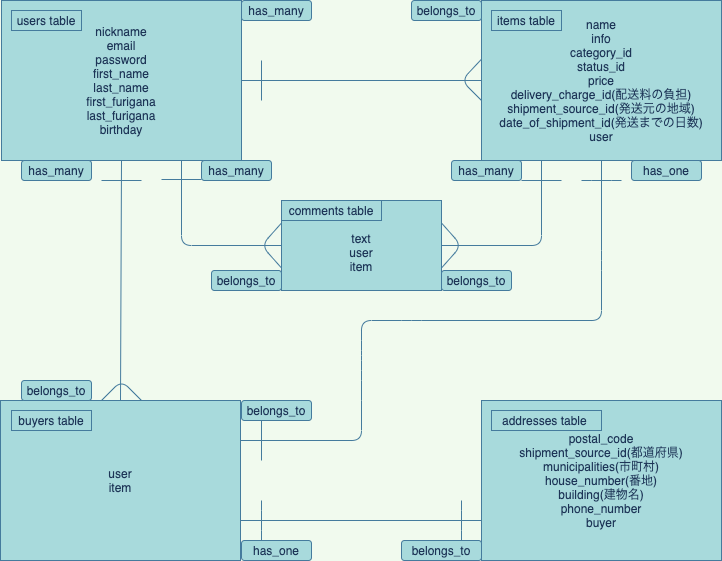

The diagram above was exported from draw.io. Its source (the exported page's mxGraphModel, read from the mxfile embedded in the PNG):
<mxGraphModel dx="1186" dy="859" grid="1" gridSize="10" guides="1" tooltips="1" connect="1" arrows="1" fold="1" page="1" pageScale="1" pageWidth="827" pageHeight="1169" background="#F1FAEE" math="0" shadow="1">
  <root>
    <mxCell id="0" />
    <mxCell id="1" parent="0" />
    <mxCell id="2" value="nickname&lt;br&gt;email&lt;br&gt;password&lt;br&gt;first_name&lt;br&gt;last_name&lt;br&gt;first_furigana&lt;br&gt;last_furigana&lt;br&gt;birthday" style="rounded=0;whiteSpace=wrap;html=1;fillColor=#A8DADC;strokeColor=#457B9D;fontColor=#1D3557;" parent="1" vertex="1">
      <mxGeometry x="40" y="80" width="240" height="160" as="geometry" />
    </mxCell>
    <mxCell id="4" value="name&lt;br&gt;info&lt;br&gt;category_id&lt;br&gt;status_id&lt;br&gt;price&lt;br&gt;delivery_charge_id(配送料の負担)&lt;br&gt;shipment_source_id(発送元の地域)&lt;br&gt;date_of_shipment_id(発送までの日数)&lt;br&gt;user" style="rounded=0;whiteSpace=wrap;html=1;fillColor=#A8DADC;strokeColor=#457B9D;fontColor=#1D3557;" parent="1" vertex="1">
      <mxGeometry x="520" y="80" width="240" height="160" as="geometry" />
    </mxCell>
    <mxCell id="5" value="" style="endArrow=none;html=1;exitX=1;exitY=0.5;exitDx=0;exitDy=0;entryX=0;entryY=0.5;entryDx=0;entryDy=0;labelBackgroundColor=#F1FAEE;strokeColor=#457B9D;fontColor=#1D3557;" parent="1" source="2" target="4" edge="1">
      <mxGeometry width="50" height="50" relative="1" as="geometry">
        <mxPoint x="580" y="460" as="sourcePoint" />
        <mxPoint x="510" y="160" as="targetPoint" />
        <Array as="points" />
      </mxGeometry>
    </mxCell>
    <mxCell id="8" value="&lt;br&gt;text&lt;br&gt;user&lt;br&gt;item" style="rounded=0;whiteSpace=wrap;html=1;fillColor=#A8DADC;strokeColor=#457B9D;fontColor=#1D3557;" parent="1" vertex="1">
      <mxGeometry x="320" y="280" width="160" height="90" as="geometry" />
    </mxCell>
    <mxCell id="9" value="postal_code&lt;br&gt;shipment_source_id(都道府県)&lt;br&gt;municipalities(市町村)&lt;br&gt;house_number(番地)&lt;br&gt;building(建物名)&lt;br&gt;phone_number&lt;br&gt;buyer" style="rounded=0;whiteSpace=wrap;html=1;fillColor=#A8DADC;strokeColor=#457B9D;fontColor=#1D3557;" parent="1" vertex="1">
      <mxGeometry x="520" y="480" width="240" height="160" as="geometry" />
    </mxCell>
    <mxCell id="11" value="user&lt;br&gt;item" style="rounded=0;whiteSpace=wrap;html=1;fillColor=#A8DADC;strokeColor=#457B9D;fontColor=#1D3557;" parent="1" vertex="1">
      <mxGeometry x="39" y="480" width="240" height="160" as="geometry" />
    </mxCell>
    <mxCell id="17" value="" style="endArrow=none;html=1;exitX=0.5;exitY=1;exitDx=0;exitDy=0;entryX=0.5;entryY=0;entryDx=0;entryDy=0;labelBackgroundColor=#F1FAEE;strokeColor=#457B9D;fontColor=#1D3557;" parent="1" source="2" target="11" edge="1">
      <mxGeometry width="50" height="50" relative="1" as="geometry">
        <mxPoint x="150" y="320" as="sourcePoint" />
        <mxPoint x="390" y="320" as="targetPoint" />
        <Array as="points" />
      </mxGeometry>
    </mxCell>
    <mxCell id="20" value="" style="endArrow=none;html=1;exitX=1;exitY=0.25;exitDx=0;exitDy=0;labelBackgroundColor=#F1FAEE;strokeColor=#457B9D;fontColor=#1D3557;" parent="1" source="11" edge="1">
      <mxGeometry width="50" height="50" relative="1" as="geometry">
        <mxPoint x="280" y="509" as="sourcePoint" />
        <mxPoint x="400" y="480" as="targetPoint" />
        <Array as="points">
          <mxPoint x="400" y="520" />
        </Array>
      </mxGeometry>
    </mxCell>
    <mxCell id="21" value="" style="endArrow=none;html=1;entryX=0.5;entryY=1;entryDx=0;entryDy=0;labelBackgroundColor=#F1FAEE;strokeColor=#457B9D;fontColor=#1D3557;" parent="1" target="4" edge="1">
      <mxGeometry width="50" height="50" relative="1" as="geometry">
        <mxPoint x="400" y="480" as="sourcePoint" />
        <mxPoint x="640" y="280" as="targetPoint" />
        <Array as="points">
          <mxPoint x="400" y="450" />
          <mxPoint x="400" y="430" />
          <mxPoint x="400" y="400" />
          <mxPoint x="450" y="400" />
          <mxPoint x="640" y="400" />
          <mxPoint x="640" y="340" />
        </Array>
      </mxGeometry>
    </mxCell>
    <mxCell id="26" value="" style="endArrow=none;html=1;labelBackgroundColor=#F1FAEE;strokeColor=#457B9D;fontColor=#1D3557;" parent="1" edge="1">
      <mxGeometry width="50" height="50" relative="1" as="geometry">
        <mxPoint x="620" y="260" as="sourcePoint" />
        <mxPoint x="660" y="260" as="targetPoint" />
        <Array as="points">
          <mxPoint x="640" y="260" />
        </Array>
      </mxGeometry>
    </mxCell>
    <mxCell id="27" value="" style="endArrow=none;html=1;labelBackgroundColor=#F1FAEE;strokeColor=#457B9D;fontColor=#1D3557;" parent="1" edge="1">
      <mxGeometry width="50" height="50" relative="1" as="geometry">
        <mxPoint x="300" y="500" as="sourcePoint" />
        <mxPoint x="300" y="540" as="targetPoint" />
        <Array as="points" />
      </mxGeometry>
    </mxCell>
    <mxCell id="28" value="belongs_to" style="rounded=1;whiteSpace=wrap;html=1;fillColor=#A8DADC;strokeColor=#457B9D;fontColor=#1D3557;" parent="1" vertex="1">
      <mxGeometry x="450" y="80" width="70" height="20" as="geometry" />
    </mxCell>
    <mxCell id="29" value="has_many" style="rounded=1;whiteSpace=wrap;html=1;fillColor=#A8DADC;strokeColor=#457B9D;fontColor=#1D3557;" parent="1" vertex="1">
      <mxGeometry x="280" y="80" width="70" height="20" as="geometry" />
    </mxCell>
    <mxCell id="30" value="has_many" style="rounded=1;whiteSpace=wrap;html=1;fillColor=#A8DADC;strokeColor=#457B9D;fontColor=#1D3557;" parent="1" vertex="1">
      <mxGeometry x="60" y="240" width="70" height="20" as="geometry" />
    </mxCell>
    <mxCell id="31" value="belongs_to" style="rounded=1;whiteSpace=wrap;html=1;fillColor=#A8DADC;strokeColor=#457B9D;fontColor=#1D3557;" parent="1" vertex="1">
      <mxGeometry x="60" y="460" width="70" height="20" as="geometry" />
    </mxCell>
    <mxCell id="32" value="" style="endArrow=none;html=1;entryX=0.25;entryY=1;entryDx=0;entryDy=0;exitX=1;exitY=0.5;exitDx=0;exitDy=0;labelBackgroundColor=#F1FAEE;strokeColor=#457B9D;fontColor=#1D3557;" parent="1" source="8" target="4" edge="1">
      <mxGeometry width="50" height="50" relative="1" as="geometry">
        <mxPoint x="480" y="290" as="sourcePoint" />
        <mxPoint x="580" y="250" as="targetPoint" />
        <Array as="points">
          <mxPoint x="580" y="325" />
        </Array>
      </mxGeometry>
    </mxCell>
    <mxCell id="33" value="" style="endArrow=none;html=1;entryX=0.75;entryY=1;entryDx=0;entryDy=0;exitX=0;exitY=0.5;exitDx=0;exitDy=0;labelBackgroundColor=#F1FAEE;strokeColor=#457B9D;fontColor=#1D3557;" parent="1" source="8" target="2" edge="1">
      <mxGeometry width="50" height="50" relative="1" as="geometry">
        <mxPoint x="320" y="290" as="sourcePoint" />
        <mxPoint x="220" y="250" as="targetPoint" />
        <Array as="points">
          <mxPoint x="220" y="325" />
        </Array>
      </mxGeometry>
    </mxCell>
    <mxCell id="35" value="" style="endArrow=none;html=1;labelBackgroundColor=#F1FAEE;strokeColor=#457B9D;fontColor=#1D3557;" parent="1" edge="1">
      <mxGeometry width="50" height="50" relative="1" as="geometry">
        <mxPoint x="200" y="259" as="sourcePoint" />
        <mxPoint x="240" y="259" as="targetPoint" />
      </mxGeometry>
    </mxCell>
    <mxCell id="36" value="" style="endArrow=none;html=1;labelBackgroundColor=#F1FAEE;strokeColor=#457B9D;fontColor=#1D3557;" parent="1" edge="1">
      <mxGeometry width="50" height="50" relative="1" as="geometry">
        <mxPoint x="560" y="260" as="sourcePoint" />
        <mxPoint x="600" y="260" as="targetPoint" />
      </mxGeometry>
    </mxCell>
    <mxCell id="38" value="" style="endArrow=none;html=1;exitX=-0.002;exitY=0.37;exitDx=0;exitDy=0;exitPerimeter=0;labelBackgroundColor=#F1FAEE;strokeColor=#457B9D;fontColor=#1D3557;" parent="1" source="4" edge="1">
      <mxGeometry width="50" height="50" relative="1" as="geometry">
        <mxPoint x="440" y="192.5" as="sourcePoint" />
        <mxPoint x="520" y="180" as="targetPoint" />
        <Array as="points">
          <mxPoint x="500" y="160" />
        </Array>
      </mxGeometry>
    </mxCell>
    <mxCell id="41" value="" style="endArrow=none;html=1;entryX=0;entryY=0.75;entryDx=0;entryDy=0;exitX=1;exitY=0.75;exitDx=0;exitDy=0;labelBackgroundColor=#F1FAEE;strokeColor=#457B9D;fontColor=#1D3557;" parent="1" source="11" target="9" edge="1">
      <mxGeometry width="50" height="50" relative="1" as="geometry">
        <mxPoint x="375" y="620" as="sourcePoint" />
        <mxPoint x="425" y="570" as="targetPoint" />
      </mxGeometry>
    </mxCell>
    <mxCell id="44" value="" style="endArrow=none;html=1;labelBackgroundColor=#F1FAEE;strokeColor=#457B9D;fontColor=#1D3557;" parent="1" edge="1">
      <mxGeometry width="50" height="50" relative="1" as="geometry">
        <mxPoint x="300" y="580" as="sourcePoint" />
        <mxPoint x="300" y="620" as="targetPoint" />
        <Array as="points">
          <mxPoint x="300" y="600" />
        </Array>
      </mxGeometry>
    </mxCell>
    <mxCell id="45" value="" style="endArrow=none;html=1;labelBackgroundColor=#F1FAEE;strokeColor=#457B9D;fontColor=#1D3557;" parent="1" edge="1">
      <mxGeometry width="50" height="50" relative="1" as="geometry">
        <mxPoint x="500" y="580" as="sourcePoint" />
        <mxPoint x="500" y="620" as="targetPoint" />
        <Array as="points">
          <mxPoint x="500" y="600" />
        </Array>
      </mxGeometry>
    </mxCell>
    <mxCell id="47" value="has_one" style="rounded=1;whiteSpace=wrap;html=1;fillColor=#A8DADC;strokeColor=#457B9D;fontColor=#1D3557;" parent="1" vertex="1">
      <mxGeometry x="280" y="620" width="70" height="20" as="geometry" />
    </mxCell>
    <mxCell id="48" value="belongs_to" style="rounded=1;whiteSpace=wrap;html=1;fillColor=#A8DADC;strokeColor=#457B9D;fontColor=#1D3557;" parent="1" vertex="1">
      <mxGeometry x="440" y="620" width="80" height="20" as="geometry" />
    </mxCell>
    <mxCell id="49" value="has_one" style="rounded=1;whiteSpace=wrap;html=1;fillColor=#A8DADC;strokeColor=#457B9D;fontColor=#1D3557;" parent="1" vertex="1">
      <mxGeometry x="670" y="240" width="70" height="20" as="geometry" />
    </mxCell>
    <mxCell id="50" value="belongs_to" style="rounded=1;whiteSpace=wrap;html=1;fillColor=#A8DADC;strokeColor=#457B9D;fontColor=#1D3557;" parent="1" vertex="1">
      <mxGeometry x="280" y="480" width="70" height="20" as="geometry" />
    </mxCell>
    <mxCell id="51" value="belongs_to" style="rounded=1;whiteSpace=wrap;html=1;fillColor=#A8DADC;strokeColor=#457B9D;fontColor=#1D3557;" parent="1" vertex="1">
      <mxGeometry x="250" y="350" width="70" height="20" as="geometry" />
    </mxCell>
    <mxCell id="52" value="belongs_to" style="rounded=1;whiteSpace=wrap;html=1;fillColor=#A8DADC;strokeColor=#457B9D;fontColor=#1D3557;" parent="1" vertex="1">
      <mxGeometry x="480" y="350" width="70" height="20" as="geometry" />
    </mxCell>
    <mxCell id="53" value="" style="endArrow=none;html=1;labelBackgroundColor=#F1FAEE;strokeColor=#457B9D;fontColor=#1D3557;" parent="1" edge="1">
      <mxGeometry width="50" height="50" relative="1" as="geometry">
        <mxPoint x="140" y="260" as="sourcePoint" />
        <mxPoint x="180" y="260" as="targetPoint" />
      </mxGeometry>
    </mxCell>
    <mxCell id="54" value="has_many" style="rounded=1;whiteSpace=wrap;html=1;fillColor=#A8DADC;strokeColor=#457B9D;fontColor=#1D3557;" parent="1" vertex="1">
      <mxGeometry x="240" y="240" width="70" height="20" as="geometry" />
    </mxCell>
    <mxCell id="55" value="has_many" style="rounded=1;whiteSpace=wrap;html=1;fillColor=#A8DADC;strokeColor=#457B9D;fontColor=#1D3557;" parent="1" vertex="1">
      <mxGeometry x="490" y="240" width="70" height="20" as="geometry" />
    </mxCell>
    <mxCell id="56" value="" style="endArrow=none;html=1;exitX=1;exitY=0.75;exitDx=0;exitDy=0;entryX=1;entryY=0.25;entryDx=0;entryDy=0;labelBackgroundColor=#F1FAEE;strokeColor=#457B9D;fontColor=#1D3557;" parent="1" source="8" target="8" edge="1">
      <mxGeometry width="50" height="50" relative="1" as="geometry">
        <mxPoint x="490" y="340" as="sourcePoint" />
        <mxPoint x="480" y="310" as="targetPoint" />
        <Array as="points">
          <mxPoint x="500" y="325" />
        </Array>
      </mxGeometry>
    </mxCell>
    <mxCell id="58" value="" style="endArrow=none;html=1;exitX=0;exitY=0.75;exitDx=0;exitDy=0;entryX=0;entryY=0.25;entryDx=0;entryDy=0;labelBackgroundColor=#F1FAEE;strokeColor=#457B9D;fontColor=#1D3557;" parent="1" source="8" target="8" edge="1">
      <mxGeometry width="50" height="50" relative="1" as="geometry">
        <mxPoint x="260" y="320" as="sourcePoint" />
        <mxPoint x="310" y="270" as="targetPoint" />
        <Array as="points">
          <mxPoint x="300" y="325" />
        </Array>
      </mxGeometry>
    </mxCell>
    <mxCell id="61" value="" style="endArrow=none;html=1;labelBackgroundColor=#F1FAEE;strokeColor=#457B9D;fontColor=#1D3557;" parent="1" edge="1">
      <mxGeometry width="50" height="50" relative="1" as="geometry">
        <mxPoint x="300" y="140" as="sourcePoint" />
        <mxPoint x="300" y="180" as="targetPoint" />
        <Array as="points" />
      </mxGeometry>
    </mxCell>
    <mxCell id="62" value="users table" style="rounded=0;whiteSpace=wrap;html=1;fillColor=#A8DADC;strokeColor=#457B9D;fontColor=#1D3557;" parent="1" vertex="1">
      <mxGeometry x="50" y="90" width="70" height="20" as="geometry" />
    </mxCell>
    <mxCell id="63" value="items table" style="rounded=0;whiteSpace=wrap;html=1;fillColor=#A8DADC;strokeColor=#457B9D;fontColor=#1D3557;" parent="1" vertex="1">
      <mxGeometry x="530" y="90" width="70" height="20" as="geometry" />
    </mxCell>
    <mxCell id="64" value="buyers table" style="rounded=0;whiteSpace=wrap;html=1;fillColor=#A8DADC;strokeColor=#457B9D;fontColor=#1D3557;" parent="1" vertex="1">
      <mxGeometry x="50" y="490" width="80" height="20" as="geometry" />
    </mxCell>
    <mxCell id="65" value="addresses table&amp;nbsp;" style="rounded=0;whiteSpace=wrap;html=1;fillColor=#A8DADC;strokeColor=#457B9D;fontColor=#1D3557;" parent="1" vertex="1">
      <mxGeometry x="530" y="490" width="110" height="20" as="geometry" />
    </mxCell>
    <mxCell id="66" value="comments table" style="rounded=0;whiteSpace=wrap;html=1;fillColor=#A8DADC;strokeColor=#457B9D;fontColor=#1D3557;" parent="1" vertex="1">
      <mxGeometry x="320" y="280" width="100" height="20" as="geometry" />
    </mxCell>
    <mxCell id="68" value="" style="endArrow=none;html=1;labelBackgroundColor=#F1FAEE;strokeColor=#457B9D;fontColor=#1D3557;" edge="1" parent="1">
      <mxGeometry width="50" height="50" relative="1" as="geometry">
        <mxPoint x="140" y="480" as="sourcePoint" />
        <mxPoint x="180" y="480" as="targetPoint" />
        <Array as="points">
          <mxPoint x="160" y="460" />
        </Array>
      </mxGeometry>
    </mxCell>
  </root>
</mxGraphModel>